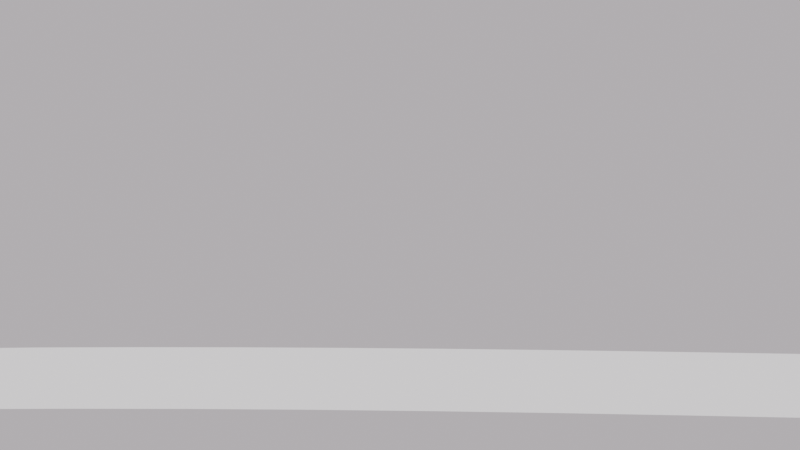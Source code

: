 # Source: main.blend  (saved by Blender 2.82.7; exported with 4.5.12 LTS)
import bpy
from mathutils import Matrix  # noqa: F401  (used for matrix-valued properties, if any)

bpy.ops.wm.read_factory_settings(use_empty=True)
scene = bpy.context.scene
scene.name = 'Scene'

# ---- collections
col_cam_and_light = bpy.data.collections.new('cam_and_light'); scene.collection.children.link(col_cam_and_light)
col_model = bpy.data.collections.new('model'); scene.collection.children.link(col_model)
col_shadow_catcher = bpy.data.collections.new('shadow_catcher'); scene.collection.children.link(col_shadow_catcher)
col_model_1 = bpy.data.collections.new('model')  # instanced only; not linked into the scene
col_model_2 = bpy.data.collections.new('model')  # instanced only; not linked into the scene
col_model_3 = bpy.data.collections.new('model')  # instanced only; not linked into the scene
col_grass = bpy.data.collections.new('Grass')  # instanced only; not linked into the scene
col_rocks = bpy.data.collections.new('Rocks')  # instanced only; not linked into the scene
col_trees = bpy.data.collections.new('Trees')  # instanced only; not linked into the scene
col_model_4 = bpy.data.collections.new('model')  # instanced only; not linked into the scene
col_model_5 = bpy.data.collections.new('model')  # instanced only; not linked into the scene

# ---- world
world_world = bpy.data.worlds.new('World'); scene.world = world_world
world_world.use_nodes = True; world_world.node_tree.nodes.clear()
_N = world_world.node_tree.nodes; _L = world_world.node_tree.links
n0 = _N.new('ShaderNodeOutputWorld'); n0.name = 'World Output'; n0.location = (300, 300)
n1 = _N.new('ShaderNodeBackground'); n1.name = 'Background'; n1.location = (10, 300)
n2 = _N.new('ShaderNodeRGB'); n2.name = 'RGB'; n2.location = (-307, 264)
n2.outputs[0].default_value = (0.5, 0.469, 0.4921, 1.0)
_L.new(n1.outputs[0], n0.inputs[0])
_L.new(n2.outputs[0], n1.inputs[0])
n0.is_active_output = True
world_world.color = (0.05088, 0.05088, 0.05088)
world_world.use_sun_shadow = False
world_world.sun_shadow_jitter_overblur = 0.0

# ---- cameras
cam_camera = bpy.data.cameras.new('Camera')
cam_camera.clip_end = 100.0
cam_camera.ortho_scale = 7.314

# ---- lights
light_spot = bpy.data.lights.new('Spot', 'SPOT')
light_spot.transmission_factor = 0.0
light_spot.energy = 100.0
light_spot.shadow_soft_size = 0.25
light_spot.shadow_maximum_resolution = 0.006
light_spot.use_absolute_resolution = True

# ---- meshes
me_plane = bpy.data.meshes.new('Plane')
me_plane.from_pydata([(-1.0, -2.5, 0.0), (1.0, -2.5, 0.0), (-1.0, 2.5, 0.0), (1.0, 2.5, 0.0)], [], [(0, 1, 3, 2)])
_uv = me_plane.uv_layers.new(name='UVMap')
_uv.uv.foreach_set('vector', [0.0, 0.0, 1.0, 0.0, 1.0, 1.0, 0.0, 1.0])
me_plane.use_remesh_fix_poles = True
me_plane.use_remesh_preserve_attributes = False
me_plane.use_mirror_vertex_groups = False
me_plane.update()

# ---- curves / text
cu_beziercurve = bpy.data.curves.new('BezierCurve', 'CURVE')
cu_beziercurve.dimensions = '3D'
_sp = cu_beziercurve.splines.new('BEZIER'); _sp.bezier_points.add(6)
_sp.bezier_points.foreach_set('co', [-24.47, -1.769, 0.0, -4.537, -0.1072, 0.0, 16.77, -1.073, 0.0, 33.2, -0.3381, 0.0, 58.1, -2.711, 0.0, 87.49, 2.202, 0.0, 119.5, 1.202, 0.0])
_sp.bezier_points.foreach_set('handle_left', [-25.18, -1.794, 0.0, -5.244, -0.1331, 0.0, 11.39, -0.8875, 0.0, 27.22, -0.4049, 0.0, 51.04, -2.882, 0.0, 77.99, -0.816, 0.0, 108.6, 2.424, 0.0])
_sp.bezier_points.foreach_set('handle_right', [-15.51, -1.44, 0.0, 4.43, 0.2212, 0.0, 22.58, -1.274, 0.0, 41.37, -0.2467, 0.0, 67.83, -2.475, 0.0, 99.43, 5.992, 0.0, 120.5, 1.09, 0.0])
for _p, _l, _r in zip(_sp.bezier_points, ['ALIGNED', 'ALIGNED', 'ALIGNED', 'ALIGNED', 'ALIGNED', 'ALIGNED', 'ALIGNED'], ['ALIGNED', 'ALIGNED', 'ALIGNED', 'ALIGNED', 'ALIGNED', 'ALIGNED', 'ALIGNED']): _p.handle_left_type = _l; _p.handle_right_type = _r
_sp.order_u = 0
_sp.order_v = 0
cu_beziercurve.use_path = True
cu_beziercurve.use_path_clamp = True
cu_beziercurve.fill_mode = 'FULL'
cu_beziercurve_001 = bpy.data.curves.new('BezierCurve.001', 'CURVE')
cu_beziercurve_001.dimensions = '3D'
_sp = cu_beziercurve_001.splines.new('BEZIER'); _sp.bezier_points.add(4)
_sp.bezier_points.foreach_set('co', [0.2407, 0.2407, 0.0, 16.41, -1.028, 0.0, 35.39, -0.3792, 0.0, 56.6, -2.677, 0.0, 87.44, 1.89, 0.0])
_sp.bezier_points.foreach_set('handle_left', [-2.852, 0.1341, 0.0, 8.206, -1.017, 0.0, 25.4, -0.2263, 0.0, 51.52, -2.284, 0.0, 78.22, -0.896, 0.0])
_sp.bezier_points.foreach_set('handle_right', [6.28, 0.4489, 0.0, 24.62, -1.038, 0.0, 47.27, -0.561, 0.0, 66.76, -3.463, 0.0, 92.43, 3.397, 0.0])
for _p, _l, _r in zip(_sp.bezier_points, ['ALIGNED', 'ALIGNED', 'ALIGNED', 'ALIGNED', 'ALIGNED'], ['ALIGNED', 'ALIGNED', 'ALIGNED', 'ALIGNED', 'ALIGNED']): _p.handle_left_type = _l; _p.handle_right_type = _r
_sp.order_u = 0
_sp.order_v = 0
cu_beziercurve_001.path_duration = 400
cu_beziercurve_001.use_path = True
cu_beziercurve_001.use_path_clamp = True
cu_beziercurve_001.eval_time = 21.0
cu_beziercurve_001.fill_mode = 'FULL'

# ---- objects
ob_camera = bpy.data.objects.new('Camera', cam_camera)
ob_camera_target = bpy.data.objects.new('camera.target', None)
ob_light_target = bpy.data.objects.new('light.target', None)
ob_spot = bpy.data.objects.new('Spot', light_spot)
ob_car = bpy.data.objects.new('car', None)
ob_house_blenderisland = bpy.data.objects.new('house.blenderisland', None)
ob_road = bpy.data.objects.new('road', me_plane)
ob_beziercurve_road = bpy.data.objects.new('BezierCurve.Road', cu_beziercurve)
ob_beziercurve_carpath = bpy.data.objects.new('BezierCurve.CarPath', cu_beziercurve_001)
ob_tree_blenderisland = bpy.data.objects.new('tree.blenderisland', None)
ob_grass = bpy.data.objects.new('Grass', None)
ob_rocks = bpy.data.objects.new('Rocks', None)
ob_trees = bpy.data.objects.new('Trees', None)
ob_model = bpy.data.objects.new('model', None)
ob_model_001 = bpy.data.objects.new('model.001', None)

# ---- transforms, parenting, visibility, modifiers, constraints
ob_camera.location = (0.3042, -20.03, 4.491)
ob_camera.rotation_euler = (1.109, 0.0, 0.8149)
ob_camera.lock_rotations_4d = False
ob_camera.empty_display_type = 'ARROWS'
ob_camera.color = (0.0, 0.0, 0.0, 0.0)
ob_camera.display_type = 'WIRE'
ob_camera.lineart.crease_threshold = 0.0
_c = ob_camera.constraints.new('COPY_LOCATION'); _c.name = 'Copy Location'
_c.active = False
_c.target = ob_camera_target
_c.use_y = False
_c.use_z = False
_c = ob_camera.constraints.new('TRACK_TO'); _c.name = 'Track To'
_c.target = ob_camera_target
ob_camera_target.parent = ob_car
ob_camera_target.matrix_parent_inverse = Matrix(((1.0, -0.0, 0.0, -80.51), (-0.0, 1.0, -0.0, -4.205), (0.0, -0.0, 1.0, 0.0215), (-0.0, 0.0, -0.0, 1.0)))
ob_camera_target.location = (80.51, 4.205, 2.756)
ob_camera_target.lineart.crease_threshold = 0.0
ob_light_target.location = (0.0, 0.0, 0.0)
ob_light_target.hide_viewport = True
ob_light_target.hide_render = True
ob_light_target.lineart.crease_threshold = 0.0
ob_spot.location = (9.066, -3.066, 4.053)
ob_spot.hide_viewport = True
ob_spot.hide_render = True
ob_spot.lineart.crease_threshold = 0.0
_c = ob_spot.constraints.new('TRACK_TO'); _c.name = 'Track To'
_c.target = ob_light_target
ob_car.location = (0.348, 0.0, 0.0)
ob_car.rotation_euler = (0.0, -0.0, 3.142)
ob_car.instance_type = 'COLLECTION'
ob_car.lineart.crease_threshold = 0.0
_c = ob_car.constraints.new('FOLLOW_PATH'); _c.name = 'Follow Path'
_c.target = ob_beziercurve_carpath
_c.use_curve_follow = True
ob_house_blenderisland.location = (0.0, 8.314, 0.0)
ob_house_blenderisland.instance_type = 'COLLECTION'
ob_house_blenderisland.lineart.crease_threshold = 0.0
ob_road.location = (0.0, 0.0, 0.0)
ob_road.lineart.crease_threshold = 0.0
_m = ob_road.modifiers.new('Array', 'ARRAY')
_m.fit_type = 'FIT_CURVE'
_m.curve = ob_beziercurve_road
_m.constant_offset_displace = (0.0, 0.0, 0.0)
_m = ob_road.modifiers.new('Curve', 'CURVE')
_m.object = ob_beziercurve_road
ob_beziercurve_road.location = (0.0, 0.0, 0.0)
ob_beziercurve_road.show_in_front = True
ob_beziercurve_road.lineart.crease_threshold = 0.0
ob_beziercurve_carpath.location = (-1.0, 0.0, -0.0215)
ob_beziercurve_carpath.show_in_front = True
ob_beziercurve_carpath.lineart.crease_threshold = 0.0
ob_tree_blenderisland.location = (7.2, 7.462, 0.01038)
ob_tree_blenderisland.instance_type = 'COLLECTION'
ob_tree_blenderisland.lineart.crease_threshold = 0.0
ob_grass.location = (20.39, 13.87, 0.0)
ob_grass.instance_type = 'COLLECTION'
ob_grass.lineart.crease_threshold = 0.0
ob_rocks.location = (20.39, 13.87, 0.0)
ob_rocks.instance_type = 'COLLECTION'
ob_rocks.lineart.crease_threshold = 0.0
ob_trees.location = (20.39, 13.87, 0.0)
ob_trees.instance_type = 'COLLECTION'
ob_trees.lineart.crease_threshold = 0.0
ob_model.location = (0.0, 0.0, -0.001)
ob_model.instance_type = 'COLLECTION'
ob_model.lineart.crease_threshold = 0.0
ob_model_001.location = (23.21, 3.73, 0.0)
ob_model_001.instance_type = 'COLLECTION'
ob_model_001.lineart.crease_threshold = 0.0
ob_car.instance_collection = col_model
ob_house_blenderisland.instance_collection = col_model
ob_tree_blenderisland.instance_collection = col_model
ob_grass.instance_collection = col_grass
ob_rocks.instance_collection = col_rocks
ob_trees.instance_collection = col_trees
ob_model.instance_collection = col_model
ob_model_001.instance_collection = col_model

# ---- collection membership
col_cam_and_light.objects.link(ob_camera)
col_cam_and_light.objects.link(ob_camera_target)
col_cam_and_light.objects.link(ob_light_target)
col_cam_and_light.objects.link(ob_spot)
col_model.objects.link(ob_car)
col_model.objects.link(ob_house_blenderisland)
col_model.objects.link(ob_road)
col_model.objects.link(ob_beziercurve_road)
col_model.objects.link(ob_beziercurve_carpath)
col_model.objects.link(ob_tree_blenderisland)
col_model.objects.link(ob_grass)
col_model.objects.link(ob_rocks)
col_model.objects.link(ob_trees)
col_model.objects.link(ob_model)
col_model.objects.link(ob_model_001)

# ---- scene / render settings (as saved in the file)
scene.camera = ob_camera
scene.frame_start = 1; scene.frame_end = 80; scene.frame_set(22)
scene.render.engine = 'CYCLES'
scene.render.image_settings.file_format = 'FFMPEG'
scene.render.image_settings.color_mode = 'RGB'
scene.cycles.use_denoising = False
scene.cycles.samples = 8
scene.cycles.sampling_pattern = 'TABULATED_SOBOL'
scene.cycles.use_adaptive_sampling = False
scene.cycles.use_light_tree = False
scene.view_settings.view_transform = 'Filmic'
bpy.context.view_layer.update()

# ---- added for rendering (the .blend has no usable light): sun
light_auto_sun = bpy.data.lights.new('AutoSun', 'SUN')
light_auto_sun.energy = 3.0
light_auto_sun.angle = 0.0523599
ob_auto_sun = bpy.data.objects.new('AutoSun', light_auto_sun)
scene.collection.objects.link(ob_auto_sun)
ob_auto_sun.rotation_euler = (0.872665, 0.174533, 0.523599)
bpy.context.view_layer.update()
